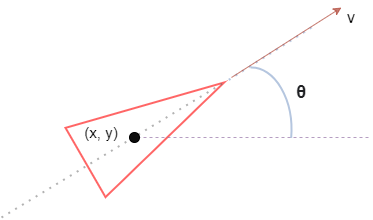

The diagram above was exported from draw.io. Its source (the exported page's mxGraphModel, read from the mxfile embedded in the PNG):
<mxGraphModel dx="723" dy="405" grid="1" gridSize="10" guides="1" tooltips="1" connect="1" arrows="1" fold="1" page="1" pageScale="1" pageWidth="850" pageHeight="1100" math="0" shadow="0">
  <root>
    <mxCell id="0" />
    <mxCell id="1" parent="0" />
    <mxCell id="SXL1Wp4tQeLP7Q3afd_M-1" value="" style="triangle;whiteSpace=wrap;html=1;rotation=-30;strokeColor=#FF6666;strokeWidth=2;" vertex="1" parent="1">
      <mxGeometry x="383.3" y="445" width="160" height="80" as="geometry" />
    </mxCell>
    <mxCell id="SXL1Wp4tQeLP7Q3afd_M-2" value="" style="endArrow=none;dashed=1;html=1;dashPattern=1 3;strokeWidth=2;entryX=1;entryY=0.5;entryDx=0;entryDy=0;opacity=50;fillColor=#f5f5f5;strokeColor=#666666;" edge="1" parent="1" target="SXL1Wp4tQeLP7Q3afd_M-1">
      <mxGeometry width="50" height="50" relative="1" as="geometry">
        <mxPoint x="310" y="580" as="sourcePoint" />
        <mxPoint x="603.3" y="400" as="targetPoint" />
      </mxGeometry>
    </mxCell>
    <mxCell id="SXL1Wp4tQeLP7Q3afd_M-4" value="" style="endArrow=none;dashed=1;html=1;dashPattern=1 3;strokeWidth=2;entryX=1;entryY=0.5;entryDx=0;entryDy=0;opacity=50;fillColor=#dae8fc;strokeColor=#6c8ebf;" edge="1" parent="1" target="SXL1Wp4tQeLP7Q3afd_M-1">
      <mxGeometry width="50" height="50" relative="1" as="geometry">
        <mxPoint x="620" y="390" as="sourcePoint" />
        <mxPoint x="560" y="460" as="targetPoint" />
        <Array as="points">
          <mxPoint x="533" y="445" />
        </Array>
      </mxGeometry>
    </mxCell>
    <mxCell id="SXL1Wp4tQeLP7Q3afd_M-5" value="" style="endArrow=none;dashed=1;html=1;opacity=70;fillColor=#e1d5e7;strokeColor=#9673a6;" edge="1" parent="1">
      <mxGeometry width="50" height="50" relative="1" as="geometry">
        <mxPoint x="440" y="500" as="sourcePoint" />
        <mxPoint x="680" y="500" as="targetPoint" />
      </mxGeometry>
    </mxCell>
    <mxCell id="SXL1Wp4tQeLP7Q3afd_M-6" value="" style="ellipse;whiteSpace=wrap;html=1;aspect=fixed;fillColor=#0D0D0D;" vertex="1" parent="1">
      <mxGeometry x="438" y="495" width="10" height="10" as="geometry" />
    </mxCell>
    <mxCell id="SXL1Wp4tQeLP7Q3afd_M-8" value="" style="verticalLabelPosition=bottom;verticalAlign=top;html=1;shape=mxgraph.basic.arc;startAngle=0.996255868666115;endAngle=0.2702470897878059;strokeColor=#6c8ebf;strokeWidth=2;fillColor=#dae8fc;opacity=50;fixDash=0;" vertex="1" parent="1">
      <mxGeometry x="520" y="430" width="80" height="125" as="geometry" />
    </mxCell>
    <mxCell id="SXL1Wp4tQeLP7Q3afd_M-9" value="&lt;b style=&quot;color: rgb(32 , 33 , 36) ; font-family: &amp;#34;arial&amp;#34; , sans-serif ; text-align: left ; background-color: rgb(255 , 255 , 255)&quot;&gt;&lt;font style=&quot;font-size: 18px&quot;&gt;θ&lt;/font&gt;&lt;/b&gt;" style="text;html=1;strokeColor=none;fillColor=none;align=center;verticalAlign=middle;whiteSpace=wrap;rounded=0;opacity=50;" vertex="1" parent="1">
      <mxGeometry x="590" y="445" width="40" height="20" as="geometry" />
    </mxCell>
    <mxCell id="SXL1Wp4tQeLP7Q3afd_M-11" value="&lt;font style=&quot;font-size: 15px&quot;&gt;(x, y)&lt;/font&gt;" style="text;html=1;strokeColor=none;fillColor=none;align=center;verticalAlign=middle;whiteSpace=wrap;rounded=0;opacity=50;" vertex="1" parent="1">
      <mxGeometry x="390" y="485" width="40" height="20" as="geometry" />
    </mxCell>
    <mxCell id="SXL1Wp4tQeLP7Q3afd_M-12" value="" style="endArrow=classic;html=1;opacity=70;fillColor=#fad9d5;strokeColor=#ae4132;" edge="1" parent="1">
      <mxGeometry width="50" height="50" relative="1" as="geometry">
        <mxPoint x="540" y="440" as="sourcePoint" />
        <mxPoint x="650" y="370" as="targetPoint" />
      </mxGeometry>
    </mxCell>
    <mxCell id="SXL1Wp4tQeLP7Q3afd_M-13" value="&lt;font style=&quot;font-size: 16px&quot;&gt;v&lt;/font&gt;" style="text;html=1;strokeColor=none;fillColor=none;align=center;verticalAlign=middle;whiteSpace=wrap;rounded=0;opacity=50;" vertex="1" parent="1">
      <mxGeometry x="640" y="370" width="40" height="20" as="geometry" />
    </mxCell>
  </root>
</mxGraphModel>